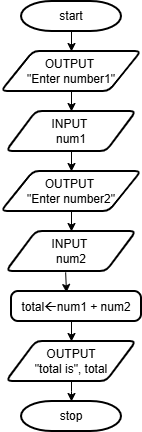

The diagram above was exported from draw.io. Its source (the exported page's mxGraphModel, read from the mxfile embedded in the PNG):
<mxGraphModel dx="1172" dy="622" grid="0" gridSize="10" guides="1" tooltips="1" connect="1" arrows="1" fold="1" page="1" pageScale="1" pageWidth="827" pageHeight="1169" math="0" shadow="0">
  <root>
    <mxCell id="0" />
    <mxCell id="1" parent="0" />
    <mxCell id="DPZ208whrp46eRPP8jwl-1" parent="1" style="strokeWidth=2;html=1;shape=mxgraph.flowchart.terminator;whiteSpace=wrap;" value="start" vertex="1">
      <mxGeometry height="30" width="100" x="310" y="50" as="geometry" />
    </mxCell>
    <mxCell id="DPZ208whrp46eRPP8jwl-2" parent="1" style="shape=parallelogram;html=1;strokeWidth=2;perimeter=parallelogramPerimeter;whiteSpace=wrap;rounded=1;arcSize=12;size=0.23;" value="OUTPUT&amp;nbsp;&lt;div&gt;&quot;Enter number1&quot;&lt;/div&gt;" vertex="1">
      <mxGeometry height="40" width="140" x="290" y="100" as="geometry" />
    </mxCell>
    <mxCell id="DPZ208whrp46eRPP8jwl-3" edge="1" parent="1" source="DPZ208whrp46eRPP8jwl-1" style="endArrow=classic;html=1;rounded=0;exitX=0.5;exitY=1;exitDx=0;exitDy=0;exitPerimeter=0;entryX=0.5;entryY=0;entryDx=0;entryDy=0;" target="DPZ208whrp46eRPP8jwl-2" value="">
      <mxGeometry height="50" relative="1" width="50" as="geometry">
        <mxPoint x="390" y="400" as="sourcePoint" />
        <mxPoint x="440" y="350" as="targetPoint" />
      </mxGeometry>
    </mxCell>
    <mxCell id="DPZ208whrp46eRPP8jwl-4" parent="1" style="shape=parallelogram;html=1;strokeWidth=2;perimeter=parallelogramPerimeter;whiteSpace=wrap;rounded=1;arcSize=12;size=0.23;" value="INPUT&amp;nbsp;&lt;div&gt;num1&lt;/div&gt;" vertex="1">
      <mxGeometry height="40" width="130" x="295" y="160" as="geometry" />
    </mxCell>
    <mxCell id="DPZ208whrp46eRPP8jwl-5" edge="1" parent="1" source="DPZ208whrp46eRPP8jwl-2" style="endArrow=classic;html=1;rounded=0;exitX=0.5;exitY=1;exitDx=0;exitDy=0;" target="DPZ208whrp46eRPP8jwl-4" value="">
      <mxGeometry height="50" relative="1" width="50" as="geometry">
        <mxPoint x="400" y="170" as="sourcePoint" />
        <mxPoint x="400" y="190" as="targetPoint" />
      </mxGeometry>
    </mxCell>
    <mxCell id="DPZ208whrp46eRPP8jwl-6" parent="1" style="shape=parallelogram;html=1;strokeWidth=2;perimeter=parallelogramPerimeter;whiteSpace=wrap;rounded=1;arcSize=12;size=0.23;" value="OUTPUT&amp;nbsp;&lt;div&gt;&quot;Enter number2&quot;&lt;/div&gt;" vertex="1">
      <mxGeometry height="40" width="140" x="290" y="220" as="geometry" />
    </mxCell>
    <mxCell id="DPZ208whrp46eRPP8jwl-7" edge="1" parent="1" style="endArrow=classic;html=1;rounded=0;exitX=0.5;exitY=1;exitDx=0;exitDy=0;exitPerimeter=0;entryX=0.5;entryY=0;entryDx=0;entryDy=0;" target="DPZ208whrp46eRPP8jwl-6" value="">
      <mxGeometry height="50" relative="1" width="50" as="geometry">
        <mxPoint x="360" y="200" as="sourcePoint" />
        <mxPoint x="440" y="470" as="targetPoint" />
      </mxGeometry>
    </mxCell>
    <mxCell id="DPZ208whrp46eRPP8jwl-8" parent="1" style="shape=parallelogram;html=1;strokeWidth=2;perimeter=parallelogramPerimeter;whiteSpace=wrap;rounded=1;arcSize=12;size=0.23;" value="INPUT&amp;nbsp;&lt;div&gt;num2&lt;/div&gt;" vertex="1">
      <mxGeometry height="40" width="130" x="295" y="280" as="geometry" />
    </mxCell>
    <mxCell id="DPZ208whrp46eRPP8jwl-9" edge="1" parent="1" source="DPZ208whrp46eRPP8jwl-6" style="endArrow=classic;html=1;rounded=0;exitX=0.5;exitY=1;exitDx=0;exitDy=0;" target="DPZ208whrp46eRPP8jwl-8" value="">
      <mxGeometry height="50" relative="1" width="50" as="geometry">
        <mxPoint x="400" y="290" as="sourcePoint" />
        <mxPoint x="400" y="310" as="targetPoint" />
      </mxGeometry>
    </mxCell>
    <mxCell id="DPZ208whrp46eRPP8jwl-10" parent="1" style="rounded=1;whiteSpace=wrap;html=1;absoluteArcSize=1;arcSize=14;strokeWidth=2;" value="total&lt;span style=&quot;font-family: Wingdings;&quot;&gt;&lt;font style=&quot;font-size: 13px;&quot;&gt;ß&lt;/font&gt;&lt;/span&gt;num1 + num2" vertex="1">
      <mxGeometry height="30" width="130" x="300" y="340" as="geometry" />
    </mxCell>
    <mxCell id="DPZ208whrp46eRPP8jwl-11" edge="1" parent="1" source="DPZ208whrp46eRPP8jwl-8" style="endArrow=classic;html=1;rounded=0;entryX=0.423;entryY=0.033;entryDx=0;entryDy=0;entryPerimeter=0;exitX=0.455;exitY=1.021;exitDx=0;exitDy=0;exitPerimeter=0;" target="DPZ208whrp46eRPP8jwl-10" value="">
      <mxGeometry height="50" relative="1" width="50" as="geometry">
        <mxPoint x="354" y="316" as="sourcePoint" />
        <mxPoint x="350" y="310" as="targetPoint" />
      </mxGeometry>
    </mxCell>
    <mxCell id="DPZ208whrp46eRPP8jwl-12" parent="1" style="shape=parallelogram;html=1;strokeWidth=2;perimeter=parallelogramPerimeter;whiteSpace=wrap;rounded=1;arcSize=12;size=0.23;" value="&lt;div&gt;OUTPUT&lt;/div&gt;&lt;div&gt;&quot;total is&quot;, total&lt;/div&gt;" vertex="1">
      <mxGeometry height="40" width="130" x="295" y="390" as="geometry" />
    </mxCell>
    <mxCell id="DPZ208whrp46eRPP8jwl-13" edge="1" parent="1" style="endArrow=classic;html=1;rounded=0;entryX=0.5;entryY=0;entryDx=0;entryDy=0;" target="DPZ208whrp46eRPP8jwl-12" value="">
      <mxGeometry height="50" relative="1" width="50" as="geometry">
        <mxPoint x="360" y="370" as="sourcePoint" />
        <mxPoint x="440" y="330" as="targetPoint" />
      </mxGeometry>
    </mxCell>
    <mxCell id="DPZ208whrp46eRPP8jwl-15" parent="1" style="strokeWidth=2;html=1;shape=mxgraph.flowchart.terminator;whiteSpace=wrap;" value="stop" vertex="1">
      <mxGeometry height="30" width="100" x="310" y="450" as="geometry" />
    </mxCell>
    <mxCell id="DPZ208whrp46eRPP8jwl-17" edge="1" parent="1" source="DPZ208whrp46eRPP8jwl-12" style="endArrow=classic;html=1;rounded=0;entryX=0.5;entryY=0;entryDx=0;entryDy=0;exitX=0.5;exitY=1;exitDx=0;exitDy=0;entryPerimeter=0;" target="DPZ208whrp46eRPP8jwl-15" value="">
      <mxGeometry height="50" relative="1" width="50" as="geometry">
        <Array as="points">
          <mxPoint x="360" y="440" />
        </Array>
        <mxPoint x="470" y="450" as="sourcePoint" />
        <mxPoint x="470" y="470" as="targetPoint" />
      </mxGeometry>
    </mxCell>
  </root>
</mxGraphModel>